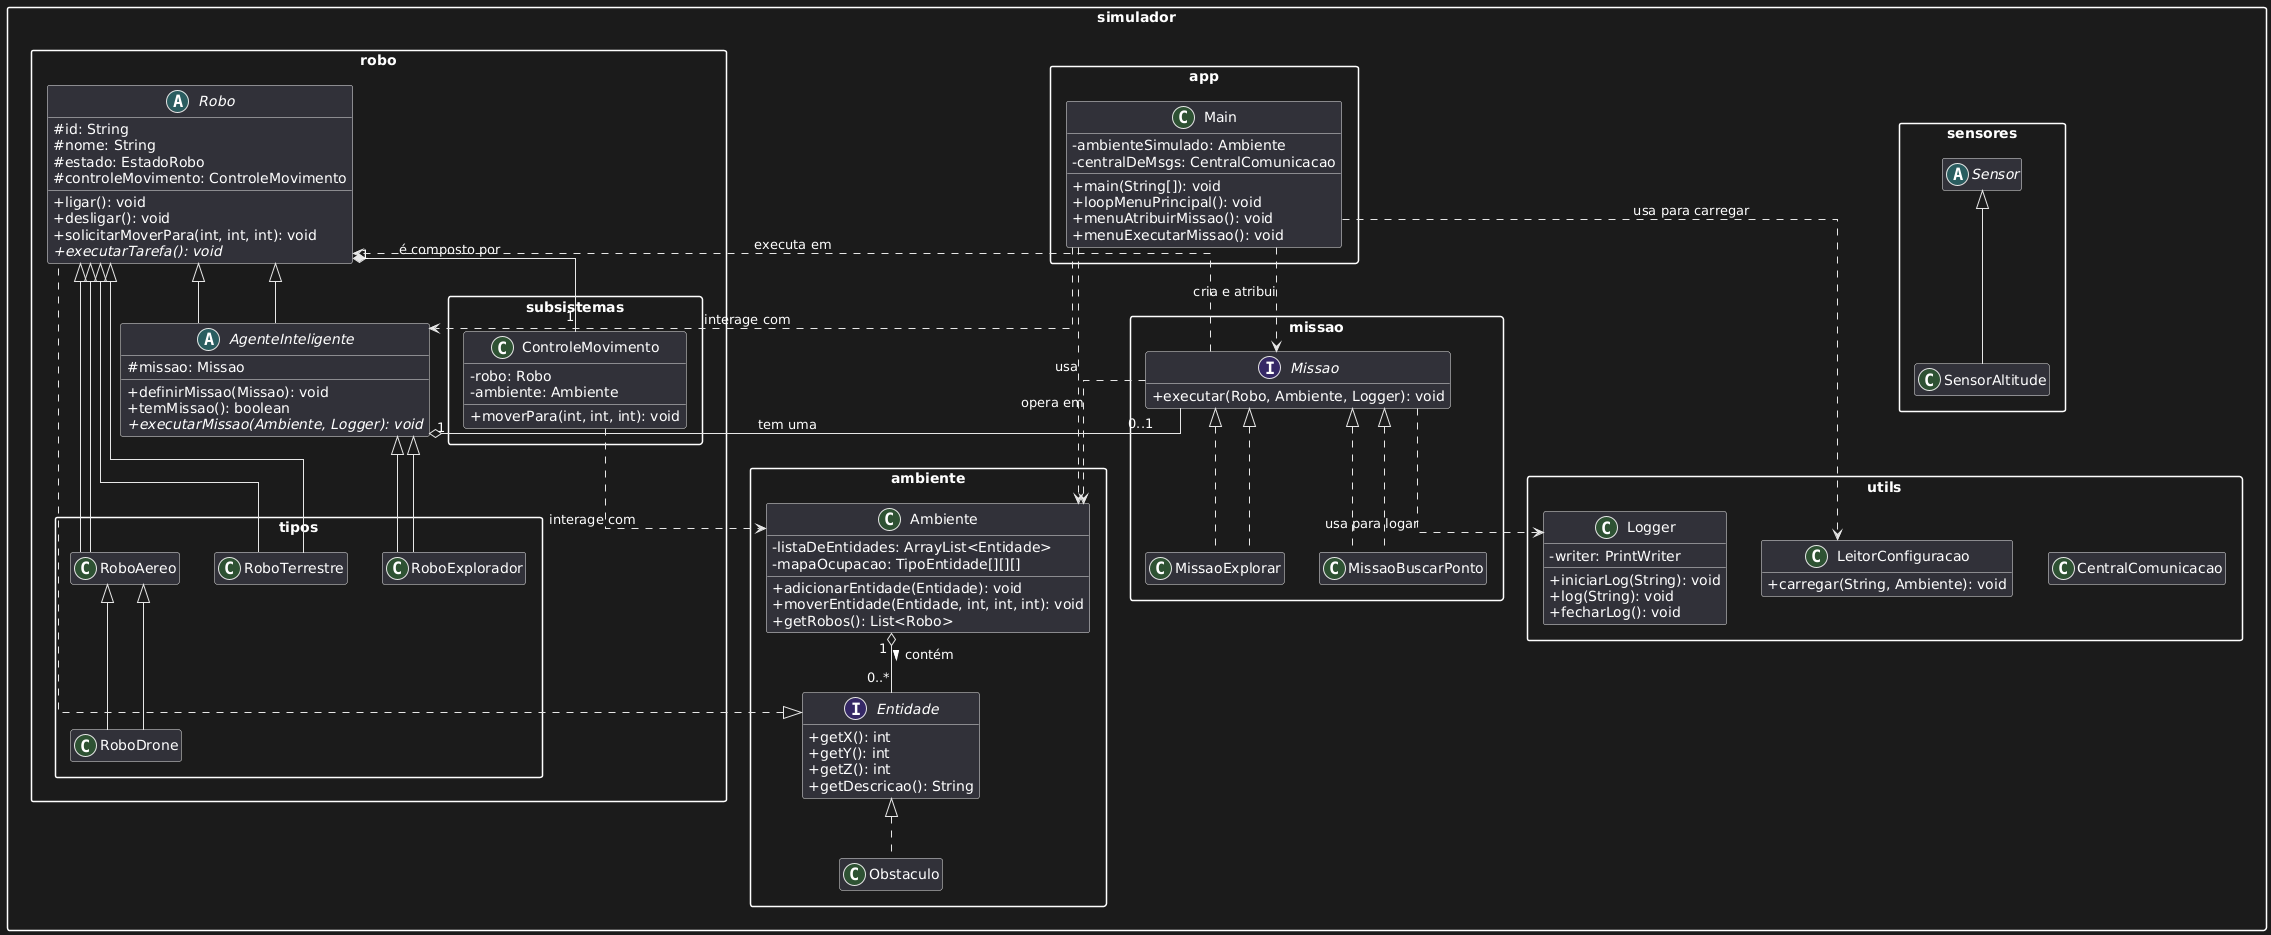

The diagram above was rendered by PlantUML. Its source (embedded in the PNG):
@startuml
' Configurações para melhorar a aparência do diagrama
skinparam linetype ortho
skinparam classAttributeIconSize 0
hide empty members
skinparam packageStyle rectangle

' ========= Pacote Principal: simulador =========
package simulador {

  ' --- Pacote: ambiente ---
  package ambiente {
    interface Entidade {
      +getX(): int
      +getY(): int
      +getZ(): int
      +getDescricao(): String
    }

    class Ambiente {
      -listaDeEntidades: ArrayList<Entidade>
      -mapaOcupacao: TipoEntidade[][][]
      +adicionarEntidade(Entidade): void
      +moverEntidade(Entidade, int, int, int): void
      +getRobos(): List<Robo>
    }
    
    class Obstaculo implements Entidade
  }

  ' --- Pacote: robo (Contém as classes base e subsistemas) ---
  package robo {
    abstract class Robo implements simulador.ambiente.Entidade {
      #id: String
      #nome: String
      #estado: EstadoRobo
      #controleMovimento: ControleMovimento
      +ligar(): void
      +desligar(): void
      +solicitarMoverPara(int, int, int): void
      {abstract} +executarTarefa(): void
    }

    abstract class AgenteInteligente extends Robo {
      #missao: Missao
      +definirMissao(Missao): void
      +temMissao(): boolean
      {abstract} +executarMissao(Ambiente, Logger): void
    }

    package subsistemas {
      class ControleMovimento {
        -robo: Robo
        -ambiente: Ambiente
        +moverPara(int, int, int): void
      }
    }
  }

  ' --- Pacote: robo.tipos (Implementações concretas dos robôs) ---
  package robo.tipos {
    class RoboExplorador extends simulador.robo.AgenteInteligente
    class RoboDrone extends simulador.robo.tipos.RoboAereo
    ' ... outras classes de robô concretas
    class RoboAereo extends simulador.robo.Robo
    class RoboTerrestre extends simulador.robo.Robo
  }

  ' --- Pacote: missao (Lógica das missões autônomas) ---
  package missao {
    interface Missao {
      +executar(Robo, Ambiente, Logger): void
    }

    class MissaoExplorar implements Missao
    class MissaoBuscarPonto implements Missao
  }

  ' --- Pacote: sensores ---
  package sensores {
    abstract class Sensor
    class SensorAltitude extends Sensor
    ' ... outros sensores
  }

  ' --- Pacote: app (Ponto de entrada e interação) ---
  package app {
    class Main {
      -ambienteSimulado: Ambiente
      -centralDeMsgs: CentralComunicacao
      +main(String[]): void
      +loopMenuPrincipal(): void
      +menuAtribuirMissao(): void
      +menuExecutarMissao(): void
    }
  }

  ' --- Pacote: utils (Classes auxiliares) ---
  package utils {
    class Logger {
      -writer: PrintWriter
      +iniciarLog(String): void
      +log(String): void
      +fecharLog(): void
    }

    class LeitorConfiguracao {
      +carregar(String, Ambiente): void
    }

    class CentralComunicacao
  }

}

' ========= RELACIONAMENTOS ENTRE OS PACOTES =========

' --- Relações de Herança ---
simulador.robo.Robo <|-- simulador.robo.AgenteInteligente
simulador.robo.AgenteInteligente <|-- simulador.robo.tipos.RoboExplorador
simulador.robo.Robo <|-- simulador.robo.tipos.RoboAereo
simulador.robo.Robo <|-- simulador.robo.tipos.RoboTerrestre
simulador.robo.tipos.RoboAereo <|-- simulador.robo.tipos.RoboDrone


' --- Relações de Implementação de Interface ---
simulador.missao.Missao <|.. simulador.missao.MissaoExplorar
simulador.missao.Missao <|.. simulador.missao.MissaoBuscarPonto


' --- Relações de Associação, Agregação e Composição ---
simulador.ambiente.Ambiente "1" o-- "0..*" simulador.ambiente.Entidade : contém >
simulador.robo.AgenteInteligente "1" o-- "0..1" simulador.missao.Missao : "tem uma"
simulador.robo.Robo "1" *-- "1" simulador.robo.subsistemas.ControleMovimento : "é composto por"


' --- Relações de Dependência (Uso) ---
simulador.app.Main ..> simulador.ambiente.Ambiente : "usa"
simulador.app.Main ..> simulador.utils.LeitorConfiguracao : "usa para carregar"
simulador.app.Main ..> simulador.robo.AgenteInteligente : "interage com"
simulador.app.Main ..> simulador.missao.Missao : "cria e atribui"

simulador.missao.Missao ..> simulador.utils.Logger : "usa para logar"
simulador.missao.Missao ..> simulador.robo.Robo : "executa em"
simulador.missao.Missao ..> simulador.ambiente.Ambiente : "opera em"

simulador.robo.subsistemas.ControleMovimento ..> simulador.ambiente.Ambiente : "interage com"
@enduml